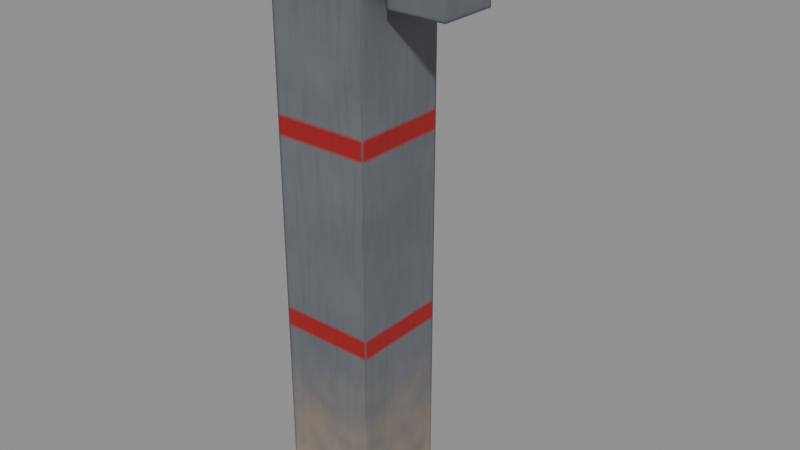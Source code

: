 # Source: InfantrySpike.blend  (saved by Blender 5.2.45; exported with 4.5.12 LTS)
import bpy
from mathutils import Matrix  # noqa: F401  (used for matrix-valued properties, if any)

bpy.ops.wm.read_factory_settings(use_empty=True)
scene = bpy.context.scene
scene.name = 'Scene'

# ---- materials (node trees are filled in below, after node groups)
mat_bar = bpy.data.materials.new('bar')

# ---- material node trees
mat_bar.use_nodes = True; mat_bar.node_tree.nodes.clear()
_N = mat_bar.node_tree.nodes; _L = mat_bar.node_tree.links
n0 = _N.new('ShaderNodeBsdfPrincipled'); n0.name = 'Principled BSDF'; n0.location = (-200, 100)
n0.inputs[10].default_value = 0.005
n1 = _N.new('ShaderNodeOutputMaterial'); n1.name = 'Material Output'; n1.location = (200, 100)
n2 = _N.new('ShaderNodeTexCoord'); n2.name = 'Texture Coordinate'; n2.location = (-1600, 0)
n3 = _N.new('ShaderNodeTexNoise'); n3.name = 'Noise Texture'; n3.location = (-1560, 0)
n3.width = 160
n3.inputs[2].default_value = 1.4
n3.inputs[3].default_value = 5.0
n3.inputs[4].default_value = 0.55
n4 = _N.new('ShaderNodeMapRange'); n4.name = 'Map Range'; n4.location = (-1520, 0)
n4.inputs[1].default_value = 0.3
n4.inputs[2].default_value = 0.7
n5 = _N.new('ShaderNodeMix'); n5.name = 'Mix'; n5.location = (-1480, 0)
n5.data_type = 'RGBA'
n5.inputs[6].default_value = (0.124, 0.1341, 0.1502, 1.0)
n5.inputs[7].default_value = (0.1557, 0.1684, 0.1886, 1.0)
n6 = _N.new('ShaderNodeSeparateXYZ'); n6.name = 'Separate XYZ'; n6.location = (-1440, 0)
n7 = _N.new('ShaderNodeMapRange'); n7.name = 'Map Range.001'; n7.location = (-1400, 0)
n7.inputs[1].default_value = -1.02
n7.inputs[2].default_value = -0.98
n8 = _N.new('ShaderNodeMapRange'); n8.name = 'Map Range.002'; n8.location = (-1360, 0)
n8.inputs[1].default_value = 0.98
n8.inputs[2].default_value = 1.02
n8.inputs[3].default_value = 1.0
n8.inputs[4].default_value = 0.0
n9 = _N.new('ShaderNodeMath'); n9.name = 'Math'; n9.location = (-1320, 0)
n9.operation = 'MULTIPLY'
n10 = _N.new('ShaderNodeMapRange'); n10.name = 'Map Range.003'; n10.location = (-1280, 0)
n10.inputs[1].default_value = -1.02
n10.inputs[2].default_value = -0.98
n11 = _N.new('ShaderNodeMapRange'); n11.name = 'Map Range.004'; n11.location = (-1240, 0)
n11.inputs[1].default_value = 0.98
n11.inputs[2].default_value = 1.02
n11.inputs[3].default_value = 1.0
n11.inputs[4].default_value = 0.0
n12 = _N.new('ShaderNodeMath'); n12.name = 'Math.001'; n12.location = (-1200, 0)
n12.operation = 'MULTIPLY'
n13 = _N.new('ShaderNodeMath'); n13.name = 'Math.002'; n13.location = (-1160, 0)
n13.operation = 'MULTIPLY'
n14 = _N.new('ShaderNodeMapRange'); n14.name = 'Map Range.005'; n14.location = (-1120, 0)
n14.inputs[1].default_value = 1.88
n14.inputs[2].default_value = 1.92
n15 = _N.new('ShaderNodeMapRange'); n15.name = 'Map Range.006'; n15.location = (-1080, 0)
n15.inputs[1].default_value = 2.08
n15.inputs[2].default_value = 2.12
n15.inputs[3].default_value = 1.0
n15.inputs[4].default_value = 0.0
n16 = _N.new('ShaderNodeMath'); n16.name = 'Math.003'; n16.location = (-1040, 0)
n16.operation = 'MULTIPLY'
n17 = _N.new('ShaderNodeMath'); n17.name = 'Math.004'; n17.location = (-1000, 0)
n17.operation = 'MULTIPLY'
n18 = _N.new('ShaderNodeMix'); n18.name = 'Mix.001'; n18.location = (-960, 0)
n18.data_type = 'RGBA'
n18.inputs[7].default_value = (0.3663, 0.008023, 0.01033, 1.0)
n19 = _N.new('ShaderNodeSeparateXYZ'); n19.name = 'Separate XYZ.001'; n19.location = (-920, 0)
n20 = _N.new('ShaderNodeMapRange'); n20.name = 'Map Range.007'; n20.location = (-880, 0)
n20.inputs[1].default_value = -1.02
n20.inputs[2].default_value = -0.98
n21 = _N.new('ShaderNodeMapRange'); n21.name = 'Map Range.008'; n21.location = (-840, 0)
n21.inputs[1].default_value = 0.98
n21.inputs[2].default_value = 1.02
n21.inputs[3].default_value = 1.0
n21.inputs[4].default_value = 0.0
n22 = _N.new('ShaderNodeMath'); n22.name = 'Math.005'; n22.location = (-800, 0)
n22.operation = 'MULTIPLY'
n23 = _N.new('ShaderNodeMapRange'); n23.name = 'Map Range.009'; n23.location = (-760, 0)
n23.inputs[1].default_value = -1.02
n23.inputs[2].default_value = -0.98
n24 = _N.new('ShaderNodeMapRange'); n24.name = 'Map Range.010'; n24.location = (-720, 0)
n24.inputs[1].default_value = 0.98
n24.inputs[2].default_value = 1.02
n24.inputs[3].default_value = 1.0
n24.inputs[4].default_value = 0.0
n25 = _N.new('ShaderNodeMath'); n25.name = 'Math.006'; n25.location = (-680, 0)
n25.operation = 'MULTIPLY'
n26 = _N.new('ShaderNodeMath'); n26.name = 'Math.007'; n26.location = (-640, 0)
n26.operation = 'MULTIPLY'
n27 = _N.new('ShaderNodeMapRange'); n27.name = 'Map Range.011'; n27.location = (-600, 0)
n27.inputs[1].default_value = 3.88
n27.inputs[2].default_value = 3.92
n28 = _N.new('ShaderNodeMapRange'); n28.name = 'Map Range.012'; n28.location = (-560, 0)
n28.inputs[1].default_value = 4.08
n28.inputs[2].default_value = 4.12
n28.inputs[3].default_value = 1.0
n28.inputs[4].default_value = 0.0
n29 = _N.new('ShaderNodeMath'); n29.name = 'Math.008'; n29.location = (-520, 0)
n29.operation = 'MULTIPLY'
n30 = _N.new('ShaderNodeMath'); n30.name = 'Math.009'; n30.location = (-480, 0)
n30.operation = 'MULTIPLY'
n31 = _N.new('ShaderNodeMix'); n31.name = 'Mix.002'; n31.location = (-440, 0)
n31.data_type = 'RGBA'
n31.inputs[7].default_value = (0.3663, 0.008023, 0.01033, 1.0)
n32 = _N.new('ShaderNodeTexNoise'); n32.name = 'Noise Texture.001'; n32.location = (-400, 0)
n32.width = 160
n32.inputs[2].default_value = 6.0
n32.inputs[3].default_value = 4.0
n32.inputs[4].default_value = 0.55
n33 = _N.new('ShaderNodeMapRange'); n33.name = 'Map Range.013'; n33.location = (-360, 0)
n33.inputs[1].default_value = 0.3
n33.inputs[2].default_value = 0.7
n33.inputs[3].default_value = 0.42
n33.inputs[4].default_value = 0.58
n34 = _N.new('ShaderNodeBevel'); n34.name = 'Bevel'; n34.location = (-320, 0)
n34.samples = 8
n35 = _N.new('ShaderNodeNewGeometry'); n35.name = 'Geometry'; n35.location = (-280, 0)
n36 = _N.new('ShaderNodeVectorMath'); n36.name = 'Vector Math'; n36.location = (-240, 0)
n36.operation = 'DOT_PRODUCT'
n37 = _N.new('ShaderNodeMath'); n37.name = 'Math.010'; n37.location = (-200, 0)
n37.operation = 'SUBTRACT'
n37.inputs[0].default_value = 1.0
n38 = _N.new('ShaderNodeMapRange'); n38.name = 'Map Range.014'; n38.location = (-160, 0)
n38.inputs[1].default_value = 0.01
n38.inputs[2].default_value = 0.12
n39 = _N.new('ShaderNodeTexNoise'); n39.name = 'Noise Texture.002'; n39.location = (-120, 0)
n39.width = 160
n39.inputs[2].default_value = 40.0
n39.inputs[4].default_value = 0.55
n40 = _N.new('ShaderNodeMath'); n40.name = 'Math.011'; n40.location = (-80, 0)
n40.operation = 'MULTIPLY'
n40.inputs[1].default_value = 0.15
n41 = _N.new('ShaderNodeTexNoise'); n41.name = 'Noise Texture.003'; n41.location = (-40, 0)
n41.width = 160
n41.inputs[2].default_value = 9.0
n41.inputs[3].default_value = 8.0
n41.inputs[4].default_value = 0.7
n42 = _N.new('ShaderNodeMath'); n42.name = 'Math.012'; n42.location = (0, 0)
n42.operation = 'MULTIPLY'
n42.inputs[1].default_value = 0.75
n43 = _N.new('ShaderNodeMath'); n43.name = 'Math.013'; n43.location = (40, 0)
n43.operation = 'MULTIPLY'
n43.inputs[1].default_value = 0.55
n44 = _N.new('ShaderNodeMath'); n44.name = 'Math.014'; n44.location = (80, 0)
n45 = _N.new('ShaderNodeMapRange'); n45.name = 'Map Range.015'; n45.location = (120, 0)
n45.inputs[1].default_value = 0.912
n45.inputs[2].default_value = 0.962
n46 = _N.new('ShaderNodeTexNoise'); n46.name = 'Noise Texture.004'; n46.location = (160, 0)
n46.width = 160
n46.inputs[2].default_value = 3.2
n46.inputs[3].default_value = 10.0
n46.inputs[4].default_value = 0.75
n47 = _N.new('ShaderNodeMapRange'); n47.name = 'Map Range.016'; n47.location = (200, 0)
n47.inputs[1].default_value = 0.72
n47.inputs[2].default_value = 0.74
n48 = _N.new('ShaderNodeMath'); n48.name = 'Math.015'; n48.location = (240, 0)
n48.operation = 'MULTIPLY'
n48.inputs[1].default_value = 0.9
n49 = _N.new('ShaderNodeMath'); n49.name = 'Math.016'; n49.location = (280, 0)
n49.operation = 'MAXIMUM'
n50 = _N.new('ShaderNodeMix'); n50.name = 'Mix.003'; n50.location = (320, 0)
n50.data_type = 'RGBA'
n50.inputs[7].default_value = (0.2542, 0.2542, 0.2462, 1.0)
n51 = _N.new('ShaderNodeMix'); n51.name = 'Mix.004'; n51.location = (360, 0)
n51.inputs[3].default_value = 0.38
n52 = _N.new('ShaderNodeMix'); n52.name = 'Mix.005'; n52.location = (400, 0)
n52.inputs[3].default_value = 0.85
n53 = _N.new('ShaderNodeMath'); n53.name = 'Math.017'; n53.location = (440, 0)
n53.operation = 'MULTIPLY'
n53.inputs[1].default_value = 0.35
n54 = _N.new('ShaderNodeMath'); n54.name = 'Math.018'; n54.location = (480, 0)
n54.operation = 'SUBTRACT'
n55 = _N.new('ShaderNodeAmbientOcclusion'); n55.name = 'Ambient Occlusion'; n55.location = (520, 0)
n55.samples = 12
n55.inputs[1].default_value = 0.8
n56 = _N.new('ShaderNodeMath'); n56.name = 'Math.019'; n56.location = (560, 0)
n56.operation = 'SUBTRACT'
n56.inputs[0].default_value = 1.0
n57 = _N.new('ShaderNodeMapRange'); n57.name = 'Map Range.017'; n57.location = (600, 0)
n57.inputs[1].default_value = 0.15
n57.inputs[2].default_value = 0.7
n58 = _N.new('ShaderNodeMapping'); n58.name = 'Mapping'; n58.location = (640, 0)
n58.inputs[3].default_value = (6.0, 6.0, 0.35)
n59 = _N.new('ShaderNodeTexNoise'); n59.name = 'Noise Texture.005'; n59.location = (680, 0)
n59.width = 160
n59.inputs[2].default_value = 3.0
n59.inputs[3].default_value = 3.0
n59.inputs[4].default_value = 0.55
n60 = _N.new('ShaderNodeMapRange'); n60.name = 'Map Range.018'; n60.location = (720, 0)
n60.inputs[1].default_value = 0.5
n60.inputs[2].default_value = 0.8
n60.inputs[4].default_value = 0.5
n61 = _N.new('ShaderNodeMath'); n61.name = 'Math.020'; n61.location = (760, 0)
n61.operation = 'MAXIMUM'
n62 = _N.new('ShaderNodeMath'); n62.name = 'Math.021'; n62.location = (800, 0)
n62.operation = 'MULTIPLY'
n63 = _N.new('ShaderNodeMath'); n63.name = 'Math.022'; n63.location = (840, 0)
n63.operation = 'MULTIPLY'
n63.inputs[1].default_value = 0.75
n64 = _N.new('ShaderNodeMix'); n64.name = 'Mix.006'; n64.location = (880, 0)
n64.data_type = 'RGBA'
n64.inputs[7].default_value = (0.02416, 0.0185, 0.01444, 1.0)
n65 = _N.new('ShaderNodeMath'); n65.name = 'Math.023'; n65.location = (920, 0)
n65.operation = 'MULTIPLY'
n65.inputs[1].default_value = 0.12
n66 = _N.new('ShaderNodeMath'); n66.name = 'Math.024'; n66.location = (960, 0)
n66.use_clamp = True
n67 = _N.new('ShaderNodeNewGeometry'); n67.name = 'Geometry.001'; n67.location = (1000, 0)
n68 = _N.new('ShaderNodeSeparateXYZ'); n68.name = 'Separate XYZ.002'; n68.location = (1040, 0)
n69 = _N.new('ShaderNodeMapRange'); n69.name = 'Map Range.019'; n69.location = (1080, 0)
n69.inputs[1].default_value = 0.35
n69.inputs[2].default_value = 0.9
n70 = _N.new('ShaderNodeSeparateXYZ'); n70.name = 'Separate XYZ.003'; n70.location = (1120, 0)
n71 = _N.new('ShaderNodeMapRange'); n71.name = 'Map Range.020'; n71.location = (1160, 0)
n71.inputs[2].default_value = 2.5
n71.inputs[3].default_value = 1.0
n71.inputs[4].default_value = 0.0
n72 = _N.new('ShaderNodeTexNoise'); n72.name = 'Noise Texture.006'; n72.location = (1200, 0)
n72.width = 160
n72.inputs[2].default_value = 2.2
n72.inputs[3].default_value = 6.0
n72.inputs[4].default_value = 0.6
n73 = _N.new('ShaderNodeMath'); n73.name = 'Math.025'; n73.location = (1240, 0)
n73.operation = 'MULTIPLY'
n73.inputs[1].default_value = 0.8
n74 = _N.new('ShaderNodeMath'); n74.name = 'Math.026'; n74.location = (1280, 0)
n74.operation = 'MAXIMUM'
n75 = _N.new('ShaderNodeMath'); n75.name = 'Math.027'; n75.location = (1320, 0)
n75.inputs[1].default_value = 0.2
n76 = _N.new('ShaderNodeMath'); n76.name = 'Math.028'; n76.location = (1360, 0)
n76.operation = 'MULTIPLY'
n77 = _N.new('ShaderNodeMapRange'); n77.name = 'Map Range.021'; n77.location = (1400, 0)
n77.inputs[1].default_value = 0.25
n77.inputs[2].default_value = 0.75
n77.inputs[4].default_value = 0.6
n78 = _N.new('ShaderNodeMix'); n78.name = 'Mix.007'; n78.location = (1440, 0)
n78.data_type = 'RGBA'
n78.inputs[7].default_value = (0.4735, 0.3278, 0.1878, 1.0)
n79 = _N.new('ShaderNodeMix'); n79.name = 'Mix.008'; n79.location = (1480, 0)
n79.inputs[3].default_value = 0.93
n80 = _N.new('ShaderNodeMix'); n80.name = 'Mix.009'; n80.location = (1520, 0)
n81 = _N.new('ShaderNodeBump'); n81.name = 'Bump'; n81.location = (1560, 0)
n81.inputs[0].default_value = 0.18
n81.inputs[1].default_value = 0.05
_L.new(n2.outputs[3], n3.inputs[0])
_L.new(n3.outputs[0], n4.inputs[0])
_L.new(n4.outputs[0], n5.inputs[0])
_L.new(n2.outputs[3], n6.inputs[0])
_L.new(n6.outputs[0], n7.inputs[0])
_L.new(n6.outputs[0], n8.inputs[0])
_L.new(n7.outputs[0], n9.inputs[0])
_L.new(n8.outputs[0], n9.inputs[1])
_L.new(n6.outputs[1], n10.inputs[0])
_L.new(n6.outputs[1], n11.inputs[0])
_L.new(n10.outputs[0], n12.inputs[0])
_L.new(n11.outputs[0], n12.inputs[1])
_L.new(n9.outputs[0], n13.inputs[0])
_L.new(n12.outputs[0], n13.inputs[1])
_L.new(n6.outputs[2], n14.inputs[0])
_L.new(n6.outputs[2], n15.inputs[0])
_L.new(n14.outputs[0], n16.inputs[0])
_L.new(n15.outputs[0], n16.inputs[1])
_L.new(n13.outputs[0], n17.inputs[0])
_L.new(n16.outputs[0], n17.inputs[1])
_L.new(n17.outputs[0], n18.inputs[0])
_L.new(n5.outputs[2], n18.inputs[6])
_L.new(n2.outputs[3], n19.inputs[0])
_L.new(n19.outputs[0], n20.inputs[0])
_L.new(n19.outputs[0], n21.inputs[0])
_L.new(n20.outputs[0], n22.inputs[0])
_L.new(n21.outputs[0], n22.inputs[1])
_L.new(n19.outputs[1], n23.inputs[0])
_L.new(n19.outputs[1], n24.inputs[0])
_L.new(n23.outputs[0], n25.inputs[0])
_L.new(n24.outputs[0], n25.inputs[1])
_L.new(n22.outputs[0], n26.inputs[0])
_L.new(n25.outputs[0], n26.inputs[1])
_L.new(n19.outputs[2], n27.inputs[0])
_L.new(n19.outputs[2], n28.inputs[0])
_L.new(n27.outputs[0], n29.inputs[0])
_L.new(n28.outputs[0], n29.inputs[1])
_L.new(n26.outputs[0], n30.inputs[0])
_L.new(n29.outputs[0], n30.inputs[1])
_L.new(n30.outputs[0], n31.inputs[0])
_L.new(n18.outputs[2], n31.inputs[6])
_L.new(n2.outputs[3], n32.inputs[0])
_L.new(n32.outputs[0], n33.inputs[0])
_L.new(n34.outputs[0], n36.inputs[0])
_L.new(n35.outputs[1], n36.inputs[1])
_L.new(n36.outputs[1], n37.inputs[1])
_L.new(n37.outputs[0], n38.inputs[0])
_L.new(n2.outputs[3], n39.inputs[0])
_L.new(n39.outputs[0], n40.inputs[0])
_L.new(n2.outputs[3], n41.inputs[0])
_L.new(n38.outputs[0], n42.inputs[0])
_L.new(n41.outputs[0], n43.inputs[0])
_L.new(n42.outputs[0], n44.inputs[0])
_L.new(n43.outputs[0], n44.inputs[1])
_L.new(n44.outputs[0], n45.inputs[0])
_L.new(n2.outputs[3], n46.inputs[0])
_L.new(n46.outputs[0], n47.inputs[0])
_L.new(n47.outputs[0], n48.inputs[0])
_L.new(n45.outputs[0], n49.inputs[0])
_L.new(n48.outputs[0], n49.inputs[1])
_L.new(n49.outputs[0], n50.inputs[0])
_L.new(n31.outputs[2], n50.inputs[6])
_L.new(n49.outputs[0], n51.inputs[0])
_L.new(n33.outputs[0], n51.inputs[2])
_L.new(n49.outputs[0], n52.inputs[0])
_L.new(n49.outputs[0], n53.inputs[0])
_L.new(n40.outputs[0], n54.inputs[0])
_L.new(n53.outputs[0], n54.inputs[1])
_L.new(n55.outputs[1], n56.inputs[1])
_L.new(n56.outputs[0], n57.inputs[0])
_L.new(n2.outputs[3], n58.inputs[0])
_L.new(n58.outputs[0], n59.inputs[0])
_L.new(n59.outputs[0], n60.inputs[0])
_L.new(n57.outputs[0], n61.inputs[0])
_L.new(n60.outputs[0], n61.inputs[1])
_L.new(n61.outputs[0], n62.inputs[0])
_L.new(n62.outputs[0], n63.inputs[0])
_L.new(n63.outputs[0], n64.inputs[0])
_L.new(n50.outputs[2], n64.inputs[6])
_L.new(n62.outputs[0], n65.inputs[0])
_L.new(n51.outputs[0], n66.inputs[0])
_L.new(n65.outputs[0], n66.inputs[1])
_L.new(n67.outputs[1], n68.inputs[0])
_L.new(n68.outputs[2], n69.inputs[0])
_L.new(n2.outputs[3], n70.inputs[0])
_L.new(n70.outputs[2], n71.inputs[0])
_L.new(n2.outputs[3], n72.inputs[0])
_L.new(n69.outputs[0], n73.inputs[0])
_L.new(n73.outputs[0], n74.inputs[0])
_L.new(n71.outputs[0], n74.inputs[1])
_L.new(n72.outputs[0], n75.inputs[0])
_L.new(n74.outputs[0], n76.inputs[0])
_L.new(n75.outputs[0], n76.inputs[1])
_L.new(n76.outputs[0], n77.inputs[0])
_L.new(n77.outputs[0], n78.inputs[0])
_L.new(n64.outputs[2], n78.inputs[6])
_L.new(n77.outputs[0], n79.inputs[0])
_L.new(n66.outputs[0], n79.inputs[2])
_L.new(n77.outputs[0], n80.inputs[0])
_L.new(n52.outputs[0], n80.inputs[2])
_L.new(n78.outputs[2], n0.inputs[0])
_L.new(n79.outputs[0], n0.inputs[2])
_L.new(n80.outputs[0], n0.inputs[1])
_L.new(n54.outputs[0], n81.inputs[3])
_L.new(n34.outputs[0], n81.inputs[4])
_L.new(n81.outputs[0], n0.inputs[5])
_L.new(n0.outputs[0], n1.inputs[0])
n1.is_active_output = True

# ---- meshes
me_layer_all = bpy.data.meshes.new('Layer_All')
me_layer_all.from_pydata([(-0.5, -0.5, 0.0), (-0.5, -0.5, 6.0), (-0.5, 0.5, 0.0), (-0.5, 0.5, 6.0), (0.5, -0.5, 0.0), (0.5, -0.5, 6.0), (0.5, 0.5, 0.0), (0.5, 0.5, 6.0), (-0.5, -0.5, 0.5), (-0.5, -0.5, 1.0), (-0.5, -0.5, 1.5), (-0.5, -0.5, 2.0), (-0.5, -0.5, 2.5), (-0.5, -0.5, 3.0), (-0.5, -0.5, 3.5), (-0.5, -0.5, 4.0), (-0.5, -0.5, 4.5), (-0.5, -0.5, 5.0), (-0.5, -0.5, 5.5), (-0.5, 0.5, 5.5), (-0.5, 0.5, 5.0), (-0.5, 0.5, 4.5), (-0.5, 0.5, 4.0), (-0.5, 0.5, 3.5), (-0.5, 0.5, 3.0), (-0.5, 0.5, 2.5), (-0.5, 0.5, 2.0), (-0.5, 0.5, 1.5), (-0.5, 0.5, 1.0), (-0.5, 0.5, 0.5), (0.5, 0.5, 5.5), (0.5, 0.5, 5.0), (0.5, 0.5, 4.5), (0.5, 0.5, 4.0), (0.5, 0.5, 3.5), (0.5, 0.5, 3.0), (0.5, 0.5, 2.5), (0.5, 0.5, 2.0), (0.5, 0.5, 1.5), (0.5, 0.5, 1.0), (0.5, 0.5, 0.5), (0.5, -0.5, 5.5), (0.5, -0.5, 5.0), (0.5, -0.5, 4.5), (0.5, -0.5, 4.0), (0.5, -0.5, 3.5), (0.5, -0.5, 3.0), (0.5, -0.5, 2.5), (0.5, -0.5, 2.0), (0.5, -0.5, 1.5), (0.5, -0.5, 1.0), (0.5, -0.5, 0.5), (-0.2, 0.45, 5.0), (-0.2, 0.45, 5.4), (-0.2, 0.85, 5.0), (-0.2, 0.85, 5.4), (0.2, 0.45, 5.0), (0.2, 0.45, 5.4), (0.2, 0.85, 5.0), (0.2, 0.85, 5.4), (0.6, -0.3, 5.2), (0.6, -0.3, 5.8), (0.6, 0.3, 5.2), (0.6, 0.3, 5.8), (1.2, -0.3, 5.2), (1.2, -0.3, 5.8), (1.2, 0.3, 5.2), (1.2, 0.3, 5.8)], [], [(18, 1, 3, 19), (19, 3, 7, 30), (30, 7, 5, 41), (41, 5, 1, 18), (2, 6, 4, 0), (7, 3, 1, 5), (4, 51, 8, 0), (51, 50, 9, 8), (50, 49, 10, 9), (49, 48, 11, 10), (48, 47, 12, 11), (47, 46, 13, 12), (46, 45, 14, 13), (45, 44, 15, 14), (44, 43, 16, 15), (43, 42, 17, 16), (42, 41, 18, 17), (6, 40, 51, 4), (40, 39, 50, 51), (39, 38, 49, 50), (38, 37, 48, 49), (37, 36, 47, 48), (36, 35, 46, 47), (35, 34, 45, 46), (34, 33, 44, 45), (33, 32, 43, 44), (32, 31, 42, 43), (31, 30, 41, 42), (2, 29, 40, 6), (29, 28, 39, 40), (28, 27, 38, 39), (27, 26, 37, 38), (26, 25, 36, 37), (25, 24, 35, 36), (24, 23, 34, 35), (23, 22, 33, 34), (22, 21, 32, 33), (21, 20, 31, 32), (20, 19, 30, 31), (0, 8, 29, 2), (8, 9, 28, 29), (9, 10, 27, 28), (10, 11, 26, 27), (11, 12, 25, 26), (12, 13, 24, 25), (13, 14, 23, 24), (14, 15, 22, 23), (15, 16, 21, 22), (16, 17, 20, 21), (17, 18, 19, 20), (52, 53, 55, 54), (54, 55, 59, 58), (58, 59, 57, 56), (56, 57, 53, 52), (54, 58, 56, 52), (59, 55, 53, 57), (60, 61, 63, 62), (62, 63, 67, 66), (66, 67, 65, 64), (64, 65, 61, 60), (62, 66, 64, 60), (67, 63, 61, 65)])
me_layer_all.polygons.foreach_set('use_smooth', [True] * 62)
_k = set([(0, 2), (0, 4), (0, 8), (1, 3), (1, 5), (1, 18), (2, 6), (2, 29), (3, 7), (3, 19), (4, 6), (4, 51), (5, 7), (5, 41), (6, 40), (7, 30), (8, 9), (9, 10), (10, 11), (11, 12), (12, 13), (13, 14), (14, 15), (15, 16), (16, 17), (17, 18), (19, 20), (20, 21), (21, 22), (22, 23), (23, 24), (24, 25), (25, 26), (26, 27), (27, 28), (28, 29), (30, 31), (31, 32), (32, 33), (33, 34), (34, 35), (35, 36), (36, 37), (37, 38), (38, 39), (39, 40), (41, 42), (42, 43), (43, 44), (44, 45), (45, 46), (46, 47), (47, 48), (48, 49), (49, 50), (50, 51), (52, 53), (52, 54), (52, 56), (53, 55), (53, 57), (54, 55), (54, 58), (55, 59), (56, 57), (56, 58), (57, 59), (58, 59), (60, 61), (60, 62), (60, 64), (61, 63), (61, 65), (62, 63), (62, 66), (63, 67), (64, 65), (64, 66), (65, 67), (66, 67)])
me_layer_all.attributes.new('sharp_edge', 'BOOLEAN', 'EDGE').data.foreach_set('value', [ (min(e.vertices), max(e.vertices)) in _k for e in me_layer_all.edges])
_uv = me_layer_all.uv_layers.new(name='UVMap')
_uv.uv.foreach_set('vector', [0.185, 0.08905, 0.185, 0.006857, 0.3493, 0.006857, 0.3493, 0.08905, 0.363, 0.08905, 0.363, 0.006857, 0.5274, 0.006857, 0.5274, 0.08905, 0.006857, 0.08905, 0.006857, 0.006857, 0.1712, 0.006857, 0.1712, 0.08905, 0.5411, 0.08905, 0.5411, 0.006857, 0.7055, 0.006857, 0.7055, 0.08905, 0.8836, 0.1712, 0.7192, 0.1712, 0.7192, 0.006857, 0.8836, 0.006857, 0.8836, 0.185, 0.8836, 0.3493, 0.7192, 0.3493, 0.7192, 0.185, 0.5411, 0.9931, 0.5411, 0.911, 0.7055, 0.911, 0.7055, 0.9931, 0.5411, 0.911, 0.5411, 0.8288, 0.7055, 0.8288, 0.7055, 0.911, 0.5411, 0.8288, 0.5411, 0.7466, 0.7055, 0.7466, 0.7055, 0.8288, 0.5411, 0.7466, 0.5411, 0.6644, 0.7055, 0.6644, 0.7055, 0.7466, 0.5411, 0.6644, 0.5411, 0.5822, 0.7055, 0.5822, 0.7055, 0.6644, 0.5411, 0.5822, 0.5411, 0.5, 0.7055, 0.5, 0.7055, 0.5822, 0.5411, 0.5, 0.5411, 0.4178, 0.7055, 0.4178, 0.7055, 0.5, 0.5411, 0.4178, 0.5411, 0.3356, 0.7055, 0.3356, 0.7055, 0.4178, 0.5411, 0.3356, 0.5411, 0.2534, 0.7055, 0.2534, 0.7055, 0.3356, 0.5411, 0.2534, 0.5411, 0.1712, 0.7055, 0.1712, 0.7055, 0.2534, 0.5411, 0.1712, 0.5411, 0.08905, 0.7055, 0.08905, 0.7055, 0.1712, 0.006857, 0.9931, 0.006857, 0.911, 0.1712, 0.911, 0.1712, 0.9931, 0.006857, 0.911, 0.006857, 0.8288, 0.1712, 0.8288, 0.1712, 0.911, 0.006857, 0.8288, 0.006857, 0.7466, 0.1712, 0.7466, 0.1712, 0.8288, 0.006857, 0.7466, 0.006857, 0.6644, 0.1712, 0.6644, 0.1712, 0.7466, 0.006857, 0.6644, 0.006857, 0.5822, 0.1712, 0.5822, 0.1712, 0.6644, 0.006857, 0.5822, 0.006857, 0.5, 0.1712, 0.5, 0.1712, 0.5822, 0.006857, 0.5, 0.006857, 0.4178, 0.1712, 0.4178, 0.1712, 0.5, 0.006857, 0.4178, 0.006857, 0.3356, 0.1712, 0.3356, 0.1712, 0.4178, 0.006857, 0.3356, 0.006857, 0.2534, 0.1712, 0.2534, 0.1712, 0.3356, 0.006857, 0.2534, 0.006857, 0.1712, 0.1712, 0.1712, 0.1712, 0.2534, 0.006857, 0.1712, 0.006857, 0.08905, 0.1712, 0.08905, 0.1712, 0.1712, 0.363, 0.9931, 0.363, 0.911, 0.5274, 0.911, 0.5274, 0.9931, 0.363, 0.911, 0.363, 0.8288, 0.5274, 0.8288, 0.5274, 0.911, 0.363, 0.8288, 0.363, 0.7466, 0.5274, 0.7466, 0.5274, 0.8288, 0.363, 0.7466, 0.363, 0.6644, 0.5274, 0.6644, 0.5274, 0.7466, 0.363, 0.6644, 0.363, 0.5822, 0.5274, 0.5822, 0.5274, 0.6644, 0.363, 0.5822, 0.363, 0.5, 0.5274, 0.5, 0.5274, 0.5822, 0.363, 0.5, 0.363, 0.4178, 0.5274, 0.4178, 0.5274, 0.5, 0.363, 0.4178, 0.363, 0.3356, 0.5274, 0.3356, 0.5274, 0.4178, 0.363, 0.3356, 0.363, 0.2534, 0.5274, 0.2534, 0.5274, 0.3356, 0.363, 0.2534, 0.363, 0.1712, 0.5274, 0.1712, 0.5274, 0.2534, 0.363, 0.1712, 0.363, 0.08905, 0.5274, 0.08905, 0.5274, 0.1712, 0.185, 0.9931, 0.185, 0.911, 0.3493, 0.911, 0.3493, 0.9931, 0.185, 0.911, 0.185, 0.8288, 0.3493, 0.8288, 0.3493, 0.911, 0.185, 0.8288, 0.185, 0.7466, 0.3493, 0.7466, 0.3493, 0.8288, 0.185, 0.7466, 0.185, 0.6644, 0.3493, 0.6644, 0.3493, 0.7466, 0.185, 0.6644, 0.185, 0.5822, 0.3493, 0.5822, 0.3493, 0.6644, 0.185, 0.5822, 0.185, 0.5, 0.3493, 0.5, 0.3493, 0.5822, 0.185, 0.5, 0.185, 0.4178, 0.3493, 0.4178, 0.3493, 0.5, 0.185, 0.4178, 0.185, 0.3356, 0.3493, 0.3356, 0.3493, 0.4178, 0.185, 0.3356, 0.185, 0.2534, 0.3493, 0.2534, 0.3493, 0.3356, 0.185, 0.2534, 0.185, 0.1712, 0.3493, 0.1712, 0.3493, 0.2534, 0.185, 0.1712, 0.185, 0.08905, 0.3493, 0.08905, 0.3493, 0.1712, 0.8973, 0.8919, 0.8316, 0.8919, 0.8316, 0.8261, 0.8973, 0.8261, 0.8973, 0.5877, 0.8973, 0.6535, 0.8316, 0.6535, 0.8316, 0.5877, 0.8973, 0.7467, 0.8973, 0.8124, 0.8316, 0.8124, 0.8316, 0.7467, 0.9631, 0.07261, 0.8973, 0.07261, 0.8973, 0.006857, 0.9631, 0.006857, 0.8973, 0.6672, 0.8973, 0.733, 0.8316, 0.733, 0.8316, 0.6672, 0.8316, 0.4754, 0.8973, 0.4754, 0.8973, 0.5411, 0.8316, 0.5411, 0.8179, 0.4617, 0.7192, 0.4617, 0.7192, 0.363, 0.8179, 0.363, 0.7192, 0.7987, 0.7192, 0.7001, 0.8179, 0.7001, 0.8179, 0.7987, 0.7192, 0.574, 0.7192, 0.4754, 0.8179, 0.4754, 0.8179, 0.574, 0.7192, 0.6864, 0.7192, 0.5877, 0.8179, 0.5877, 0.8179, 0.6864, 0.9302, 0.363, 0.9302, 0.4617, 0.8316, 0.4617, 0.8316, 0.363, 0.7192, 0.8124, 0.8179, 0.8124, 0.8179, 0.911, 0.7192, 0.911])
me_layer_all.materials.append(mat_bar)
me_layer_all.update()
me_layer_all.normals_split_custom_set([tuple(v) for v in zip(*[iter([-1.0, 0.0, 0.0, -1.0, 0.0, 0.0, -1.0, 0.0, 0.0, -1.0, 0.0, 0.0, 0.0, 1.0, 0.0, 0.0, 1.0, 0.0, 0.0, 1.0, 0.0, 0.0, 1.0, 0.0, 1.0, 0.0, 0.0, 1.0, 0.0, 0.0, 1.0, 0.0, 0.0, 1.0, 0.0, 0.0, 0.0, -1.0, 0.0, 0.0, -1.0, 0.0, 0.0, -1.0, 0.0, 0.0, -1.0, 0.0, 0.0, 0.0, -1.0, 0.0, 0.0, -1.0, 0.0, 0.0, -1.0, 0.0, 0.0, -1.0, 0.0, 0.0, 1.0, 0.0, 0.0, 1.0, 0.0, 0.0, 1.0, 0.0, 0.0, 1.0, 0.0, -1.0, 0.0, 0.0, -1.0, 0.0, 0.0, -1.0, 0.0, 0.0, -1.0, 0.0, 0.0, -1.0, 0.0, 0.0, -1.0, 0.0, 0.0, -1.0, 0.0, 0.0, -1.0, 0.0, 0.0, -1.0, 0.0, 0.0, -1.0, 0.0, 0.0, -1.0, 0.0, 0.0, -1.0, 0.0, 0.0, -1.0, 0.0, 0.0, -1.0, 0.0, 0.0, -1.0, 0.0, 0.0, -1.0, 0.0, 0.0, -1.0, 0.0, 0.0, -1.0, 0.0, 0.0, -1.0, 0.0, 0.0, -1.0, 0.0, 0.0, -1.0, 0.0, 0.0, -1.0, 0.0, 0.0, -1.0, 0.0, 0.0, -1.0, 0.0, 0.0, -1.0, 0.0, 0.0, -1.0, 0.0, 0.0, -1.0, 0.0, 0.0, -1.0, 0.0, 0.0, -1.0, 0.0, 0.0, -1.0, 0.0, 0.0, -1.0, 0.0, 0.0, -1.0, 0.0, 0.0, -1.0, 0.0, 0.0, -1.0, 0.0, 0.0, -1.0, 0.0, 0.0, -1.0, 0.0, 0.0, -1.0, 0.0, 0.0, -1.0, 0.0, 0.0, -1.0, 0.0, 0.0, -1.0, 0.0, 0.0, -1.0, 0.0, 0.0, -1.0, 0.0, 0.0, -1.0, 0.0, 0.0, -1.0, 0.0, 1.0, 0.0, 0.0, 1.0, 0.0, 0.0, 1.0, 0.0, 0.0, 1.0, 0.0, 0.0, 1.0, 0.0, 0.0, 1.0, 0.0, 0.0, 1.0, 0.0, 0.0, 1.0, 0.0, 0.0, 1.0, 0.0, 0.0, 1.0, 0.0, 0.0, 1.0, 0.0, 0.0, 1.0, 0.0, 0.0, 1.0, 0.0, 0.0, 1.0, 0.0, 0.0, 1.0, 0.0, 0.0, 1.0, 0.0, 0.0, 1.0, 0.0, 0.0, 1.0, 0.0, 0.0, 1.0, 0.0, 0.0, 1.0, 0.0, 0.0, 1.0, 0.0, 0.0, 1.0, 0.0, 0.0, 1.0, 0.0, 0.0, 1.0, 0.0, 0.0, 1.0, 0.0, 0.0, 1.0, 0.0, 0.0, 1.0, 0.0, 0.0, 1.0, 0.0, 0.0, 1.0, 0.0, 0.0, 1.0, 0.0, 0.0, 1.0, 0.0, 0.0, 1.0, 0.0, 0.0, 1.0, 0.0, 0.0, 1.0, 0.0, 0.0, 1.0, 0.0, 0.0, 1.0, 0.0, 0.0, 1.0, 0.0, 0.0, 1.0, 0.0, 0.0, 1.0, 0.0, 0.0, 1.0, 0.0, 0.0, 1.0, 0.0, 0.0, 1.0, 0.0, 0.0, 1.0, 0.0, 0.0, 1.0, 0.0, 0.0, 0.0, 1.0, 0.0, 0.0, 1.0, 0.0, 0.0, 1.0, 0.0, 0.0, 1.0, 0.0, 0.0, 1.0, 0.0, 0.0, 1.0, 0.0, 0.0, 1.0, 0.0, 0.0, 1.0, 0.0, 0.0, 1.0, 0.0, 0.0, 1.0, 0.0, 0.0, 1.0, 0.0, 0.0, 1.0, 0.0, 0.0, 1.0, 0.0, 0.0, 1.0, 0.0, 0.0, 1.0, 0.0, 0.0, 1.0, 0.0, 0.0, 1.0, 0.0, 0.0, 1.0, 0.0, 0.0, 1.0, 0.0, 0.0, 1.0, 0.0, 0.0, 1.0, 0.0, 0.0, 1.0, 0.0, 0.0, 1.0, 0.0, 0.0, 1.0, 0.0, 0.0, 1.0, 0.0, 0.0, 1.0, 0.0, 0.0, 1.0, 0.0, 0.0, 1.0, 0.0, 0.0, 1.0, 0.0, 0.0, 1.0, 0.0, 0.0, 1.0, 0.0, 0.0, 1.0, 0.0, 0.0, 1.0, 0.0, 0.0, 1.0, 0.0, 0.0, 1.0, 0.0, 0.0, 1.0, 0.0, 0.0, 1.0, 0.0, 0.0, 1.0, 0.0, 0.0, 1.0, 0.0, 0.0, 1.0, 0.0, 0.0, 1.0, 0.0, 0.0, 1.0, 0.0, 0.0, 1.0, 0.0, 0.0, 1.0, 0.0, -1.0, 0.0, 0.0, -1.0, -1.49e-08, 0.0, -1.0, -1.49e-08, 0.0, -1.0, 0.0, 0.0, -1.0, -1.49e-08, 0.0, -1.0, -1.49e-08, 0.0, -1.0, -1.49e-08, 0.0, -1.0, -1.49e-08, 0.0, -1.0, -1.49e-08, 0.0, -1.0, 0.0, 0.0, -1.0, 0.0, 0.0, -1.0, -1.49e-08, 0.0, -1.0, 0.0, 0.0, -1.0, 0.0, 0.0, -1.0, 0.0, 0.0, -1.0, 0.0, 0.0, -1.0, 0.0, 0.0, -1.0, 0.0, 0.0, -1.0, 0.0, 0.0, -1.0, 0.0, 0.0, -1.0, 0.0, 0.0, -1.0, 0.0, 0.0, -1.0, 0.0, 0.0, -1.0, 0.0, 0.0, -1.0, 0.0, 0.0, -1.0, 0.0, 0.0, -1.0, 0.0, 0.0, -1.0, 0.0, 0.0, -1.0, 0.0, 0.0, -1.0, 0.0, 0.0, -1.0, 0.0, 0.0, -1.0, 0.0, 0.0, -1.0, 0.0, 0.0, -1.0, 0.0, 0.0, -1.0, 0.0, 0.0, -1.0, 0.0, 0.0, -1.0, 0.0, 0.0, -1.0, 0.0, 0.0, -1.0, 0.0, 0.0, -1.0, 0.0, 0.0, -1.0, 0.0, 0.0, -1.0, 0.0, 0.0, -1.0, 0.0, 0.0, -1.0, 0.0, 0.0, -1.0, 0.0, 0.0, -1.0, 0.0, 0.0, -1.0, 0.0, 0.0, -1.0, 0.0, 0.0, 0.0, 1.0, 0.0, 0.0, 1.0, 0.0, 0.0, 1.0, 0.0, 0.0, 1.0, 0.0, 1.0, 0.0, 0.0, 1.0, 0.0, 0.0, 1.0, 0.0, 0.0, 1.0, 0.0, 0.0, 0.0, -1.0, 0.0, 0.0, -1.0, 0.0, 0.0, -1.0, 0.0, 0.0, -1.0, 0.0, 0.0, 0.0, -1.0, 0.0, 0.0, -1.0, 0.0, 0.0, -1.0, 0.0, 0.0, -1.0, 0.0, 0.0, 1.0, 0.0, 0.0, 1.0, 0.0, 0.0, 1.0, 0.0, 0.0, 1.0, -1.0, 0.0, 0.0, -1.0, 0.0, 0.0, -1.0, 0.0, 0.0, -1.0, 0.0, 0.0, 0.0, 1.0, 0.0, 0.0, 1.0, 0.0, 0.0, 1.0, 0.0, 0.0, 1.0, 0.0, 1.0, 0.0, 0.0, 1.0, 0.0, 0.0, 1.0, 0.0, 0.0, 1.0, 0.0, 0.0, 0.0, -1.0, 0.0, 0.0, -1.0, 0.0, 0.0, -1.0, 0.0, 0.0, -1.0, 0.0, 0.0, 0.0, -1.0, 0.0, 0.0, -1.0, 0.0, 0.0, -1.0, 0.0, 0.0, -1.0, 0.0, 0.0, 1.0, 0.0, 0.0, 1.0, 0.0, 0.0, 1.0, 0.0, 0.0, 1.0])] * 3)])

# ---- objects
ob_layer_all = bpy.data.objects.new('Layer_All', me_layer_all)

# ---- transforms, parenting, visibility, modifiers, constraints
ob_layer_all.location = (0.0, 0.0, 0.0)
_vg = ob_layer_all.vertex_groups.new(name='Base')
_vg = ob_layer_all.vertex_groups.new(name='Mid')
_vg = ob_layer_all.vertex_groups.new(name='Tip')

# ---- collection membership
scene.collection.objects.link(ob_layer_all)

# ---- scene / render settings (as saved in the file)
scene.frame_start = 1; scene.frame_end = 250; scene.frame_set(1)
scene.render.engine = 'CYCLES'
scene.render.image_settings.color_mode = 'RGB'
scene.render.image_settings.compression = 100
scene.render.bake_bias = 0.0
scene.render.bake_samples = 0
scene.render.compositor_device = 'GPU'
scene.cycles.samples = 16
scene.eevee.use_volume_custom_range = False
scene.eevee.fast_gi_thickness_near = 0.1
scene.eevee.fast_gi_thickness_far = 0.0
scene.eevee.ray_tracing_options.screen_trace_thickness = 0.1
bpy.context.view_layer.update()

# ---- added for rendering (the .blend has no active camera and no usable light): camera, sun + grey world if the file has none
cam_auto = bpy.data.cameras.new('AutoCamera')
cam_auto.lens = 50.0
cam_auto.sensor_width = 36.0
cam_auto.clip_end = 1000.0
ob_auto_camera = bpy.data.objects.new('AutoCamera', cam_auto)
scene.collection.objects.link(ob_auto_camera)
ob_auto_camera.location = (6.25352, -6.90922, 7.72282)
ob_auto_camera.rotation_euler = (1.09748, -7.21219e-08, 0.694738)
scene.camera = ob_auto_camera
light_auto_sun = bpy.data.lights.new('AutoSun', 'SUN')
light_auto_sun.energy = 3.0
light_auto_sun.angle = 0.0523599
ob_auto_sun = bpy.data.objects.new('AutoSun', light_auto_sun)
scene.collection.objects.link(ob_auto_sun)
ob_auto_sun.rotation_euler = (0.872665, 0.174533, 0.523599)
if scene.world is None:
    world_auto = bpy.data.worlds.new('AutoWorld')
    world_auto.color = (0.3, 0.3, 0.3)
    scene.world = world_auto
bpy.context.view_layer.update()
